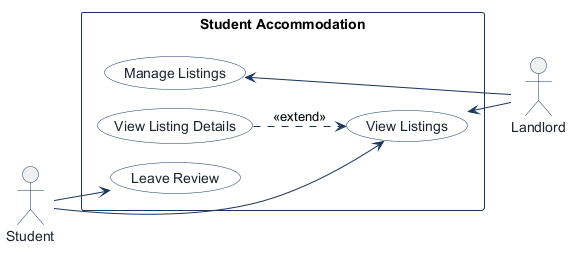

The diagram above was rendered by PlantUML. Its source (embedded in the PNG):
@startuml
!pragma layout smetana
left to right direction
skinparam shadowing false
skinparam actorBorderColor #1B365D
skinparam actorFontColor #1E232D
skinparam usecaseBackgroundColor #FFFFFF
skinparam usecaseBorderColor #1B365D
skinparam usecaseFontColor #1E232D
skinparam rectangleBorderColor #1B365D
skinparam rectangleBackgroundColor #F8FAFC
skinparam arrowColor #1B365D

actor "Student" as Student

rectangle "Student Accommodation" {
  usecase "View Listings" as View_Listings
  usecase "View Listing Details" as View_Listing_Details
  usecase "Manage Listings" as Manage_Listings
  usecase "Leave Review" as Leave_Review
}

actor "Landlord" as Landlord

Student --> View_Listings
View_Listings <-- Landlord
View_Listing_Details ..> View_Listings : <<extend>>
Manage_Listings <-- Landlord
Student --> Leave_Review

@enduml